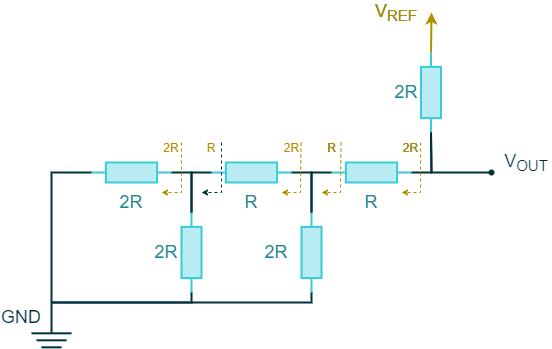

The diagram above was exported from draw.io. Its source (the exported page's mxGraphModel, read from the mxfile embedded in the PNG):
<mxGraphModel dx="517" dy="384" grid="1" gridSize="10" guides="1" tooltips="1" connect="1" arrows="1" fold="1" page="1" pageScale="1" pageWidth="827" pageHeight="1169" math="0" shadow="0">
  <root>
    <mxCell id="0" />
    <mxCell id="1" parent="0" />
    <mxCell id="caJ640uCIL7vvjgGnza4-3" value="" style="endArrow=none;html=1;strokeWidth=2;fillColor=#D8E0E1;fontFamily=Arial;fontSize=20;fontColor=#4DB182;labelBackgroundColor=none;verticalAlign=top;align=left;strokeColor=#00313C;" parent="1" edge="1">
      <mxGeometry x="120" y="641.5500000000001" width="100" height="100" as="geometry">
        <mxPoint x="140" y="640.83" as="sourcePoint" />
        <mxPoint x="180" y="640.83" as="targetPoint" />
        <mxPoint as="offset" />
        <Array as="points" />
      </mxGeometry>
    </mxCell>
    <mxCell id="caJ640uCIL7vvjgGnza4-4" value="" style="endArrow=none;html=1;strokeWidth=2;fillColor=#D8E0E1;fontFamily=Arial;fontSize=20;fontColor=#4DB182;labelBackgroundColor=none;verticalAlign=top;align=left;strokeColor=#00313C;" parent="1" edge="1">
      <mxGeometry x="120" y="633.5500000000001" width="100" height="100" as="geometry">
        <mxPoint x="145" y="647.83" as="sourcePoint" />
        <mxPoint x="175" y="647.83" as="targetPoint" />
        <mxPoint as="offset" />
        <Array as="points" />
      </mxGeometry>
    </mxCell>
    <mxCell id="caJ640uCIL7vvjgGnza4-5" value="" style="endArrow=none;html=1;strokeWidth=2;fillColor=#D8E0E1;fontFamily=Arial;fontSize=20;fontColor=#4DB182;labelBackgroundColor=none;verticalAlign=top;align=left;strokeColor=#00313C;" parent="1" edge="1">
      <mxGeometry x="125" y="625.3900000000002" width="100" height="100" as="geometry">
        <mxPoint x="150" y="654.83" as="sourcePoint" />
        <mxPoint x="170" y="654.83" as="targetPoint" />
        <mxPoint as="offset" />
      </mxGeometry>
    </mxCell>
    <mxCell id="caJ640uCIL7vvjgGnza4-22" value="" style="pointerEvents=1;verticalLabelPosition=bottom;shadow=0;dashed=0;align=center;html=1;verticalAlign=top;shape=mxgraph.electrical.resistors.resistor_1;strokeColor=#38CBDA;strokeWidth=2;fillColor=#B9ECF2;fontFamily=Arial;fontSize=12;fontColor=#24838D;direction=south;" parent="1" vertex="1">
      <mxGeometry x="290" y="520" width="20" height="80" as="geometry" />
    </mxCell>
    <mxCell id="caJ640uCIL7vvjgGnza4-24" value="" style="endArrow=none;html=1;strokeColor=#00313C;strokeWidth=2;fillColor=#D8E0E1;fontFamily=Arial;fontSize=20;fontColor=#101820;entryX=1;entryY=0.5;entryDx=0;entryDy=0;entryPerimeter=0;rounded=0;" parent="1" target="caJ640uCIL7vvjgGnza4-61" edge="1">
      <mxGeometry x="120" y="-204.17" width="50" height="50" as="geometry">
        <mxPoint x="160" y="640" as="sourcePoint" />
        <mxPoint x="160" y="495.83" as="targetPoint" />
        <Array as="points">
          <mxPoint x="160" y="480" />
        </Array>
      </mxGeometry>
    </mxCell>
    <mxCell id="caJ640uCIL7vvjgGnza4-46" value="&lt;font style=&quot;font-size: 18px;&quot;&gt;GND&lt;/font&gt;" style="rounded=0;whiteSpace=wrap;html=1;strokeWidth=2;fontFamily=Arial;fontSize=18;fontColor=#00313C;fillColor=none;strokeColor=none;" parent="1" vertex="1">
      <mxGeometry x="110" y="615" width="40" height="20" as="geometry" />
    </mxCell>
    <mxCell id="caJ640uCIL7vvjgGnza4-48" value="2R" style="rounded=0;whiteSpace=wrap;html=1;strokeWidth=2;fontFamily=Arial;fontSize=18;fillColor=none;strokeColor=none;fontColor=#24838D;" parent="1" vertex="1">
      <mxGeometry x="225" y="500" width="30" height="20" as="geometry" />
    </mxCell>
    <mxCell id="caJ640uCIL7vvjgGnza4-60" value="" style="pointerEvents=1;verticalLabelPosition=bottom;shadow=0;dashed=0;align=center;html=1;verticalAlign=top;shape=mxgraph.electrical.resistors.resistor_1;strokeColor=#38CBDA;strokeWidth=2;fillColor=#B9ECF2;fontFamily=Arial;fontSize=12;fontColor=#24838D;direction=west;" parent="1" vertex="1">
      <mxGeometry x="320" y="470" width="80" height="20" as="geometry" />
    </mxCell>
    <mxCell id="caJ640uCIL7vvjgGnza4-61" value="" style="pointerEvents=1;verticalLabelPosition=bottom;shadow=0;dashed=0;align=center;html=1;verticalAlign=top;shape=mxgraph.electrical.resistors.resistor_1;strokeColor=#38CBDA;strokeWidth=2;fillColor=#B9ECF2;fontFamily=Arial;fontSize=12;fontColor=#24838D;direction=west;" parent="1" vertex="1">
      <mxGeometry x="200" y="470" width="80" height="20" as="geometry" />
    </mxCell>
    <mxCell id="caJ640uCIL7vvjgGnza4-64" value="" style="pointerEvents=1;verticalLabelPosition=bottom;shadow=0;dashed=0;align=center;html=1;verticalAlign=top;shape=mxgraph.electrical.resistors.resistor_1;strokeColor=#38CBDA;strokeWidth=2;fillColor=#B9ECF2;fontFamily=Arial;fontSize=12;fontColor=#24838D;direction=south;" parent="1" vertex="1">
      <mxGeometry x="410" y="520" width="20" height="80" as="geometry" />
    </mxCell>
    <mxCell id="caJ640uCIL7vvjgGnza4-65" value="" style="pointerEvents=1;verticalLabelPosition=bottom;shadow=0;dashed=0;align=center;html=1;verticalAlign=top;shape=mxgraph.electrical.resistors.resistor_1;strokeColor=#38CBDA;strokeWidth=2;fillColor=#B9ECF2;fontFamily=Arial;fontSize=12;fontColor=#24838D;direction=west;" parent="1" vertex="1">
      <mxGeometry x="440" y="470" width="80" height="20" as="geometry" />
    </mxCell>
    <mxCell id="caJ640uCIL7vvjgGnza4-66" value="" style="pointerEvents=1;verticalLabelPosition=bottom;shadow=0;dashed=0;align=center;html=1;verticalAlign=top;shape=mxgraph.electrical.resistors.resistor_1;strokeColor=#38CBDA;strokeWidth=2;fillColor=#B9ECF2;fontFamily=Arial;fontSize=12;fontColor=#24838D;direction=north;" parent="1" vertex="1">
      <mxGeometry x="529.5" y="360" width="20" height="80" as="geometry" />
    </mxCell>
    <mxCell id="caJ640uCIL7vvjgGnza4-68" value="R" style="rounded=0;whiteSpace=wrap;html=1;strokeWidth=2;fontFamily=Arial;fontSize=18;fillColor=none;strokeColor=none;fontColor=#24838D;" parent="1" vertex="1">
      <mxGeometry x="345" y="500" width="30" height="20" as="geometry" />
    </mxCell>
    <mxCell id="caJ640uCIL7vvjgGnza4-70" value="R" style="rounded=0;whiteSpace=wrap;html=1;strokeWidth=2;fontFamily=Arial;fontSize=18;fillColor=none;strokeColor=none;fontColor=#24838D;" parent="1" vertex="1">
      <mxGeometry x="465" y="500" width="30" height="20" as="geometry" />
    </mxCell>
    <mxCell id="caJ640uCIL7vvjgGnza4-72" value="" style="endArrow=none;html=1;strokeColor=#00313C;strokeWidth=2;fillColor=#D8E0E1;fontFamily=Arial;fontSize=18;fontColor=#101820;entryX=0;entryY=0.5;entryDx=0;entryDy=0;entryPerimeter=0;rounded=0;exitX=0;exitY=0.5;exitDx=0;exitDy=0;exitPerimeter=0;" parent="1" source="caJ640uCIL7vvjgGnza4-22" target="caJ640uCIL7vvjgGnza4-61" edge="1">
      <mxGeometry width="50" height="50" relative="1" as="geometry">
        <mxPoint x="190" y="580" as="sourcePoint" />
        <mxPoint x="390" y="440" as="targetPoint" />
        <Array as="points">
          <mxPoint x="300" y="480" />
        </Array>
      </mxGeometry>
    </mxCell>
    <mxCell id="caJ640uCIL7vvjgGnza4-73" value="" style="endArrow=none;html=1;strokeColor=#00313C;strokeWidth=2;fillColor=#D8E0E1;fontFamily=Arial;fontSize=18;fontColor=#101820;entryX=0;entryY=0.5;entryDx=0;entryDy=0;entryPerimeter=0;rounded=0;" parent="1" source="caJ640uCIL7vvjgGnza4-64" target="caJ640uCIL7vvjgGnza4-60" edge="1">
      <mxGeometry width="50" height="50" relative="1" as="geometry">
        <mxPoint x="420" y="520" as="sourcePoint" />
        <mxPoint x="393" y="519.41" as="targetPoint" />
        <Array as="points">
          <mxPoint x="420" y="480" />
        </Array>
      </mxGeometry>
    </mxCell>
    <mxCell id="caJ640uCIL7vvjgGnza4-74" value="" style="endArrow=none;html=1;strokeColor=#00313C;strokeWidth=2;fillColor=#D8E0E1;fontFamily=Arial;fontSize=18;fontColor=#101820;exitX=1;exitY=0.5;exitDx=0;exitDy=0;exitPerimeter=0;rounded=0;" parent="1" source="caJ640uCIL7vvjgGnza4-60" edge="1">
      <mxGeometry width="50" height="50" relative="1" as="geometry">
        <mxPoint x="340" y="490" as="sourcePoint" />
        <mxPoint x="300" y="520" as="targetPoint" />
        <Array as="points">
          <mxPoint x="300" y="480" />
        </Array>
      </mxGeometry>
    </mxCell>
    <mxCell id="caJ640uCIL7vvjgGnza4-75" value="" style="endArrow=none;html=1;strokeColor=#00313C;strokeWidth=2;fillColor=#D8E0E1;fontFamily=Arial;fontSize=18;fontColor=#101820;entryX=1;entryY=0.5;entryDx=0;entryDy=0;entryPerimeter=0;rounded=0;" parent="1" target="caJ640uCIL7vvjgGnza4-65" edge="1">
      <mxGeometry width="50" height="50" relative="1" as="geometry">
        <mxPoint x="420" y="520" as="sourcePoint" />
        <mxPoint x="360" y="480" as="targetPoint" />
        <Array as="points">
          <mxPoint x="420" y="480" />
        </Array>
      </mxGeometry>
    </mxCell>
    <mxCell id="caJ640uCIL7vvjgGnza4-76" value="" style="endArrow=none;html=1;strokeColor=#00313C;strokeWidth=2;fillColor=#D8E0E1;fontFamily=Arial;fontSize=18;fontColor=#101820;exitX=0;exitY=0.5;exitDx=0;exitDy=0;exitPerimeter=0;rounded=0;entryX=0;entryY=0.5;entryDx=0;entryDy=0;entryPerimeter=0;" parent="1" source="caJ640uCIL7vvjgGnza4-65" target="caJ640uCIL7vvjgGnza4-66" edge="1">
      <mxGeometry width="50" height="50" relative="1" as="geometry">
        <mxPoint x="530" y="490" as="sourcePoint" />
        <mxPoint x="500" y="540" as="targetPoint" />
        <Array as="points">
          <mxPoint x="540" y="480" />
        </Array>
      </mxGeometry>
    </mxCell>
    <mxCell id="caJ640uCIL7vvjgGnza4-77" value="" style="endArrow=oval;html=1;strokeColor=#00313C;strokeWidth=2;fillColor=#D8E0E1;fontFamily=Arial;fontSize=18;fontColor=#101820;rounded=0;endSize=4;startSize=4;endFill=1;exitX=0;exitY=0.5;exitDx=0;exitDy=0;exitPerimeter=0;" parent="1" source="caJ640uCIL7vvjgGnza4-66" edge="1">
      <mxGeometry width="50" height="50" relative="1" as="geometry">
        <mxPoint x="570" y="520" as="sourcePoint" />
        <mxPoint x="600" y="480" as="targetPoint" />
        <Array as="points">
          <mxPoint x="540" y="480" />
        </Array>
      </mxGeometry>
    </mxCell>
    <mxCell id="caJ640uCIL7vvjgGnza4-79" value="2R" style="rounded=0;whiteSpace=wrap;html=1;strokeWidth=2;fontFamily=Arial;fontSize=18;fillColor=none;strokeColor=none;fontColor=#24838D;" parent="1" vertex="1">
      <mxGeometry x="499.5" y="390" width="30" height="20" as="geometry" />
    </mxCell>
    <mxCell id="caJ640uCIL7vvjgGnza4-81" value="2R" style="rounded=0;whiteSpace=wrap;html=1;strokeWidth=2;fontFamily=Arial;fontSize=18;fillColor=none;strokeColor=none;fontColor=#24838D;" parent="1" vertex="1">
      <mxGeometry x="370" y="550" width="30" height="20" as="geometry" />
    </mxCell>
    <mxCell id="caJ640uCIL7vvjgGnza4-82" value="2R" style="rounded=0;whiteSpace=wrap;html=1;strokeWidth=2;fontFamily=Arial;fontSize=18;fillColor=none;strokeColor=none;fontColor=#24838D;" parent="1" vertex="1">
      <mxGeometry x="260" y="550" width="30" height="20" as="geometry" />
    </mxCell>
    <mxCell id="caJ640uCIL7vvjgGnza4-84" value="&lt;font style=&quot;font-size: 18px&quot;&gt;V&lt;sub&gt;REF&lt;/sub&gt;&lt;/font&gt;" style="rounded=0;whiteSpace=wrap;html=1;strokeWidth=2;fontFamily=Arial;fontSize=18;fontColor=#00313C;fillColor=none;strokeColor=none;" parent="1" vertex="1">
      <mxGeometry x="479.5" y="310" width="50" height="20" as="geometry" />
    </mxCell>
    <mxCell id="Jfuw6yYxqXGu3ysEkpL9-1" value="" style="endArrow=none;html=1;strokeColor=#00313C;strokeWidth=2;fillColor=#D8E0E1;fontFamily=Arial;fontSize=18;fontColor=#101820;entryX=1;entryY=0.5;entryDx=0;entryDy=0;entryPerimeter=0;rounded=0;" parent="1" target="caJ640uCIL7vvjgGnza4-22" edge="1">
      <mxGeometry width="50" height="50" relative="1" as="geometry">
        <mxPoint x="160" y="610" as="sourcePoint" />
        <mxPoint x="290" y="530" as="targetPoint" />
        <Array as="points">
          <mxPoint x="300" y="610" />
        </Array>
      </mxGeometry>
    </mxCell>
    <mxCell id="Jfuw6yYxqXGu3ysEkpL9-2" value="" style="endArrow=none;html=1;strokeColor=#00313C;strokeWidth=2;fillColor=#D8E0E1;fontFamily=Arial;fontSize=18;fontColor=#101820;entryX=1;entryY=0.5;entryDx=0;entryDy=0;entryPerimeter=0;rounded=0;" parent="1" target="caJ640uCIL7vvjgGnza4-64" edge="1">
      <mxGeometry width="50" height="50" relative="1" as="geometry">
        <mxPoint x="160" y="610" as="sourcePoint" />
        <mxPoint x="310" y="610" as="targetPoint" />
        <Array as="points">
          <mxPoint x="420" y="610" />
        </Array>
      </mxGeometry>
    </mxCell>
    <mxCell id="Jfuw6yYxqXGu3ysEkpL9-4" value="" style="endArrow=classic;html=1;strokeColor=#B28F00;strokeWidth=1;fillColor=none;fontFamily=Arial;fontSize=18;fontColor=#101820;rounded=0;dashed=1;endSize=4;startSize=4;" parent="1" edge="1">
      <mxGeometry width="50" height="50" relative="1" as="geometry">
        <mxPoint x="290" y="450" as="sourcePoint" />
        <mxPoint x="270" y="500" as="targetPoint" />
        <Array as="points">
          <mxPoint x="290" y="500" />
        </Array>
      </mxGeometry>
    </mxCell>
    <mxCell id="Jfuw6yYxqXGu3ysEkpL9-5" value="2R" style="rounded=0;whiteSpace=wrap;html=1;strokeWidth=2;fontFamily=Arial;fontSize=12;fillColor=none;strokeColor=none;fontColor=#B28F00;" parent="1" vertex="1">
      <mxGeometry x="270" y="450" width="20" height="10" as="geometry" />
    </mxCell>
    <mxCell id="Jfuw6yYxqXGu3ysEkpL9-6" value="" style="endArrow=classic;html=1;strokeColor=#00313C;strokeWidth=1;fillColor=#D8E0E1;fontFamily=Arial;fontSize=18;fontColor=#101820;rounded=0;dashed=1;endSize=4;startSize=4;" parent="1" edge="1">
      <mxGeometry width="50" height="50" relative="1" as="geometry">
        <mxPoint x="330" y="450" as="sourcePoint" />
        <mxPoint x="310" y="500" as="targetPoint" />
        <Array as="points">
          <mxPoint x="330" y="500" />
        </Array>
      </mxGeometry>
    </mxCell>
    <mxCell id="Jfuw6yYxqXGu3ysEkpL9-7" value="R" style="rounded=0;whiteSpace=wrap;html=1;strokeWidth=2;fontFamily=Arial;fontSize=12;fillColor=none;strokeColor=none;fontColor=#B28F00;" parent="1" vertex="1">
      <mxGeometry x="310" y="450" width="20" height="10" as="geometry" />
    </mxCell>
    <mxCell id="Jfuw6yYxqXGu3ysEkpL9-8" value="" style="endArrow=classic;html=1;strokeColor=#B28F00;strokeWidth=1;fillColor=none;fontFamily=Arial;fontSize=18;fontColor=#101820;rounded=0;dashed=1;endSize=4;startSize=4;exitX=1;exitY=0;exitDx=0;exitDy=0;" parent="1" source="Jfuw6yYxqXGu3ysEkpL9-9" edge="1">
      <mxGeometry width="50" height="50" relative="1" as="geometry">
        <mxPoint x="409" y="420" as="sourcePoint" />
        <mxPoint x="390" y="500" as="targetPoint" />
        <Array as="points">
          <mxPoint x="409" y="500" />
        </Array>
      </mxGeometry>
    </mxCell>
    <mxCell id="Jfuw6yYxqXGu3ysEkpL9-9" value="2R" style="rounded=0;whiteSpace=wrap;html=1;strokeWidth=2;fontFamily=Arial;fontSize=12;fillColor=none;strokeColor=none;fontColor=#B28F00;" parent="1" vertex="1">
      <mxGeometry x="390.5" y="450" width="19" height="10" as="geometry" />
    </mxCell>
    <mxCell id="Jfuw6yYxqXGu3ysEkpL9-10" value="" style="endArrow=classic;html=1;strokeColor=#B28F00;strokeWidth=1;fillColor=none;fontFamily=Arial;fontSize=18;fontColor=#101820;rounded=0;dashed=1;endSize=4;startSize=4;exitX=1;exitY=0;exitDx=0;exitDy=0;" parent="1" source="Jfuw6yYxqXGu3ysEkpL9-11" edge="1">
      <mxGeometry width="50" height="50" relative="1" as="geometry">
        <mxPoint x="449" y="420" as="sourcePoint" />
        <mxPoint x="430" y="500" as="targetPoint" />
        <Array as="points">
          <mxPoint x="449" y="500" />
        </Array>
      </mxGeometry>
    </mxCell>
    <mxCell id="Jfuw6yYxqXGu3ysEkpL9-11" value="R" style="rounded=0;whiteSpace=wrap;html=1;strokeWidth=2;fontFamily=Arial;fontSize=12;fontColor=#00313C;fillColor=none;strokeColor=none;" parent="1" vertex="1">
      <mxGeometry x="430.5" y="450" width="19" height="10" as="geometry" />
    </mxCell>
    <mxCell id="Jfuw6yYxqXGu3ysEkpL9-12" value="" style="endArrow=classic;html=1;strokeColor=#B28F00;strokeWidth=1;fillColor=none;fontFamily=Arial;fontSize=18;fontColor=#101820;rounded=0;dashed=1;endSize=4;startSize=4;" parent="1" edge="1">
      <mxGeometry width="50" height="50" relative="1" as="geometry">
        <mxPoint x="529" y="450" as="sourcePoint" />
        <mxPoint x="510" y="500" as="targetPoint" />
        <Array as="points">
          <mxPoint x="529" y="500" />
        </Array>
      </mxGeometry>
    </mxCell>
    <mxCell id="Jfuw6yYxqXGu3ysEkpL9-13" value="2R" style="rounded=0;whiteSpace=wrap;html=1;strokeWidth=2;fontFamily=Arial;fontSize=12;fontColor=#00313C;fillColor=none;strokeColor=none;" parent="1" vertex="1">
      <mxGeometry x="510.5" y="450" width="19" height="10" as="geometry" />
    </mxCell>
    <mxCell id="1TzgDV1jEl7R_hG461u7-4" value="" style="endArrow=classic;html=1;strokeColor=#B28F00;strokeWidth=2;fillColor=none;fontFamily=Arial;fontSize=20;fontColor=#101820;exitX=1;exitY=0.5;exitDx=0;exitDy=0;exitPerimeter=0;" parent="1" source="caJ640uCIL7vvjgGnza4-66" edge="1">
      <mxGeometry width="50" height="50" relative="1" as="geometry">
        <mxPoint x="560" y="490" as="sourcePoint" />
        <mxPoint x="540" y="320" as="targetPoint" />
      </mxGeometry>
    </mxCell>
    <mxCell id="1TzgDV1jEl7R_hG461u7-5" value="&lt;font style=&quot;font-size: 18px&quot;&gt;V&lt;sub&gt;OUT&lt;/sub&gt;&lt;/font&gt;" style="rounded=0;whiteSpace=wrap;html=1;strokeWidth=2;fontFamily=Arial;fontSize=18;fontColor=#00313C;fillColor=none;strokeColor=none;" parent="1" vertex="1">
      <mxGeometry x="610" y="460" width="50" height="20" as="geometry" />
    </mxCell>
    <mxCell id="lRSoXWInPLbBiV5msi_c-1" value="&lt;font style=&quot;font-size: 18px&quot;&gt;V&lt;sub&gt;REF&lt;/sub&gt;&lt;/font&gt;" style="rounded=0;whiteSpace=wrap;html=1;strokeWidth=2;fontFamily=Arial;fontSize=18;fillColor=none;strokeColor=none;fontColor=#B28F00;" parent="1" vertex="1">
      <mxGeometry x="479.5" y="310" width="50" height="20" as="geometry" />
    </mxCell>
    <mxCell id="lRSoXWInPLbBiV5msi_c-2" value="2R" style="rounded=0;whiteSpace=wrap;html=1;strokeWidth=2;fontFamily=Arial;fontSize=12;fillColor=none;strokeColor=none;fontColor=#B28F00;" parent="1" vertex="1">
      <mxGeometry x="510.5" y="450" width="19" height="10" as="geometry" />
    </mxCell>
    <mxCell id="lRSoXWInPLbBiV5msi_c-3" value="R" style="rounded=0;whiteSpace=wrap;html=1;strokeWidth=2;fontFamily=Arial;fontSize=12;fillColor=none;strokeColor=none;fontColor=#B28F00;" parent="1" vertex="1">
      <mxGeometry x="430.5" y="450" width="19" height="10" as="geometry" />
    </mxCell>
  </root>
</mxGraphModel>